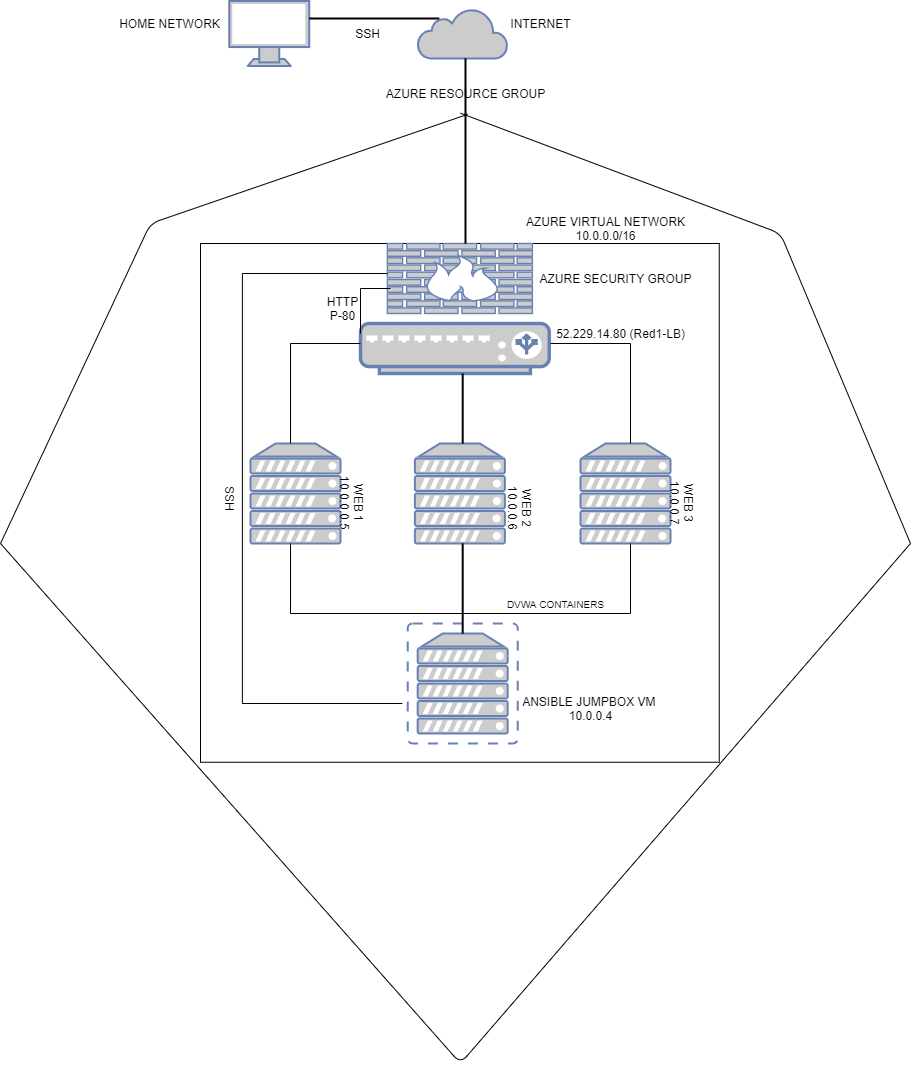

The diagram above was exported from draw.io. Its source (the exported page's mxGraphModel, read from the mxfile embedded in the PNG):
<mxGraphModel dx="3040" dy="1430" grid="1" gridSize="10" guides="1" tooltips="1" connect="1" arrows="1" fold="1" page="1" pageScale="1" pageWidth="850" pageHeight="1100" math="0" shadow="0">
  <root>
    <mxCell id="0" />
    <mxCell id="1" parent="0" />
    <mxCell id="Zp9PDfZkrtNYnF40xkh8-1" value="" style="fontColor=#0066CC;verticalAlign=top;verticalLabelPosition=bottom;labelPosition=center;align=center;html=1;outlineConnect=0;fillColor=#CCCCCC;strokeColor=#6881B3;gradientColor=none;gradientDirection=north;strokeWidth=2;shape=mxgraph.networks.monitor;" vertex="1" parent="1">
      <mxGeometry x="648.75" y="17.5" width="80" height="65" as="geometry" />
    </mxCell>
    <mxCell id="Zp9PDfZkrtNYnF40xkh8-3" value="" style="html=1;outlineConnect=0;fillColor=#CCCCCC;strokeColor=#6881B3;gradientColor=none;gradientDirection=north;strokeWidth=2;shape=mxgraph.networks.cloud;fontColor=#ffffff;" vertex="1" parent="1">
      <mxGeometry x="837.19" y="25" width="90" height="50" as="geometry" />
    </mxCell>
    <mxCell id="Zp9PDfZkrtNYnF40xkh8-18" value="" style="endArrow=none;html=1;entryX=0.512;entryY=1.543;entryDx=0;entryDy=0;entryPerimeter=0;" edge="1" parent="1" target="Zp9PDfZkrtNYnF40xkh8-87">
      <mxGeometry width="50" height="50" relative="1" as="geometry">
        <mxPoint x="420" y="560" as="sourcePoint" />
        <mxPoint x="880" y="130" as="targetPoint" />
        <Array as="points">
          <mxPoint x="570" y="240" />
        </Array>
      </mxGeometry>
    </mxCell>
    <mxCell id="Zp9PDfZkrtNYnF40xkh8-19" value="" style="endArrow=none;html=1;exitX=0.471;exitY=1.486;exitDx=0;exitDy=0;exitPerimeter=0;" edge="1" parent="1" source="Zp9PDfZkrtNYnF40xkh8-87">
      <mxGeometry width="50" height="50" relative="1" as="geometry">
        <mxPoint x="890" y="125" as="sourcePoint" />
        <mxPoint x="1330" y="560" as="targetPoint" />
        <Array as="points">
          <mxPoint x="1200" y="250" />
        </Array>
      </mxGeometry>
    </mxCell>
    <mxCell id="Zp9PDfZkrtNYnF40xkh8-20" value="" style="endArrow=none;html=1;" edge="1" parent="1">
      <mxGeometry width="50" height="50" relative="1" as="geometry">
        <mxPoint x="1330" y="560" as="sourcePoint" />
        <mxPoint x="420" y="560" as="targetPoint" />
        <Array as="points">
          <mxPoint x="880" y="1080" />
          <mxPoint x="650" y="820" />
        </Array>
      </mxGeometry>
    </mxCell>
    <mxCell id="Zp9PDfZkrtNYnF40xkh8-23" value="" style="whiteSpace=wrap;html=1;aspect=fixed;" vertex="1" parent="1">
      <mxGeometry x="620" y="260" width="518.75" height="518.75" as="geometry" />
    </mxCell>
    <mxCell id="Zp9PDfZkrtNYnF40xkh8-24" value="" style="fontColor=#0066CC;verticalAlign=top;verticalLabelPosition=bottom;labelPosition=center;align=center;html=1;outlineConnect=0;fillColor=#CCCCCC;strokeColor=#6881B3;gradientColor=none;gradientDirection=north;strokeWidth=2;shape=mxgraph.networks.firewall;" vertex="1" parent="1">
      <mxGeometry x="806.88" y="260" width="145" height="70" as="geometry" />
    </mxCell>
    <mxCell id="Zp9PDfZkrtNYnF40xkh8-33" value="" style="fontColor=#0066CC;verticalAlign=top;verticalLabelPosition=bottom;labelPosition=center;align=center;html=1;outlineConnect=0;fillColor=#CCCCCC;strokeColor=#6881B3;gradientColor=none;gradientDirection=north;strokeWidth=2;shape=mxgraph.networks.server;" vertex="1" parent="1">
      <mxGeometry x="670" y="460" width="90" height="100" as="geometry" />
    </mxCell>
    <mxCell id="Zp9PDfZkrtNYnF40xkh8-34" value="" style="fontColor=#0066CC;verticalAlign=top;verticalLabelPosition=bottom;labelPosition=center;align=center;html=1;outlineConnect=0;fillColor=#CCCCCC;strokeColor=#6881B3;gradientColor=none;gradientDirection=north;strokeWidth=2;shape=mxgraph.networks.server;" vertex="1" parent="1">
      <mxGeometry x="834.3800000000001" y="460" width="90" height="100" as="geometry" />
    </mxCell>
    <mxCell id="Zp9PDfZkrtNYnF40xkh8-35" value="" style="fontColor=#0066CC;verticalAlign=top;verticalLabelPosition=bottom;labelPosition=center;align=center;html=1;outlineConnect=0;fillColor=#CCCCCC;strokeColor=#6881B3;gradientColor=none;gradientDirection=north;strokeWidth=2;shape=mxgraph.networks.server;" vertex="1" parent="1">
      <mxGeometry x="1000" y="460" width="90" height="100" as="geometry" />
    </mxCell>
    <mxCell id="Zp9PDfZkrtNYnF40xkh8-36" value="" style="fontColor=#0066CC;verticalAlign=top;verticalLabelPosition=bottom;labelPosition=center;align=center;html=1;outlineConnect=0;fillColor=#CCCCCC;strokeColor=#6881B3;gradientColor=none;gradientDirection=north;strokeWidth=2;shape=mxgraph.networks.virtual_server;" vertex="1" parent="1">
      <mxGeometry x="827.19" y="640" width="110" height="120" as="geometry" />
    </mxCell>
    <mxCell id="Zp9PDfZkrtNYnF40xkh8-40" value="" style="shape=partialRectangle;whiteSpace=wrap;html=1;bottom=1;right=1;left=1;top=0;fillColor=none;routingCenterX=-0.5;" vertex="1" parent="1">
      <mxGeometry x="710" y="560" width="340" height="70" as="geometry" />
    </mxCell>
    <mxCell id="Zp9PDfZkrtNYnF40xkh8-41" style="edgeStyle=orthogonalEdgeStyle;rounded=0;orthogonalLoop=1;jettySize=auto;html=1;exitX=0.5;exitY=1;exitDx=0;exitDy=0;" edge="1" parent="1" source="Zp9PDfZkrtNYnF40xkh8-40" target="Zp9PDfZkrtNYnF40xkh8-40">
      <mxGeometry relative="1" as="geometry" />
    </mxCell>
    <mxCell id="Zp9PDfZkrtNYnF40xkh8-42" value="" style="line;strokeWidth=2;direction=south;html=1;" vertex="1" parent="1">
      <mxGeometry x="877.19" y="560" width="10" height="90" as="geometry" />
    </mxCell>
    <mxCell id="Zp9PDfZkrtNYnF40xkh8-26" value="" style="fontColor=#0066CC;verticalAlign=top;verticalLabelPosition=bottom;labelPosition=center;align=center;html=1;outlineConnect=0;fillColor=#CCCCCC;strokeColor=#6881B3;gradientColor=none;gradientDirection=north;strokeWidth=2;shape=mxgraph.networks.load_balancer;" vertex="1" parent="1">
      <mxGeometry x="780" y="340" width="188.75" height="50" as="geometry" />
    </mxCell>
    <mxCell id="Zp9PDfZkrtNYnF40xkh8-63" value="" style="shape=partialRectangle;whiteSpace=wrap;html=1;bottom=0;right=0;fillColor=none;" vertex="1" parent="1">
      <mxGeometry x="710" y="360" width="70" height="100" as="geometry" />
    </mxCell>
    <mxCell id="Zp9PDfZkrtNYnF40xkh8-64" value="" style="shape=partialRectangle;whiteSpace=wrap;html=1;bottom=0;right=0;fillColor=none;direction=south;" vertex="1" parent="1">
      <mxGeometry x="970" y="360" width="80" height="100" as="geometry" />
    </mxCell>
    <mxCell id="Zp9PDfZkrtNYnF40xkh8-66" value="" style="line;strokeWidth=2;direction=south;html=1;" vertex="1" parent="1">
      <mxGeometry x="877.19" y="390" width="10" height="70" as="geometry" />
    </mxCell>
    <mxCell id="Zp9PDfZkrtNYnF40xkh8-69" value="" style="shape=partialRectangle;whiteSpace=wrap;html=1;bottom=0;right=0;fillColor=none;" vertex="1" parent="1">
      <mxGeometry x="661.88" y="290" width="145" height="430" as="geometry" />
    </mxCell>
    <mxCell id="Zp9PDfZkrtNYnF40xkh8-72" value="" style="endArrow=none;html=1;" edge="1" parent="1">
      <mxGeometry width="50" height="50" relative="1" as="geometry">
        <mxPoint x="661.88" y="720" as="sourcePoint" />
        <mxPoint x="821.88" y="720" as="targetPoint" />
      </mxGeometry>
    </mxCell>
    <mxCell id="Zp9PDfZkrtNYnF40xkh8-75" value="INTERNET" style="text;html=1;align=center;verticalAlign=middle;resizable=0;points=[];autosize=1;" vertex="1" parent="1">
      <mxGeometry x="920" y="30" width="80" height="20" as="geometry" />
    </mxCell>
    <mxCell id="Zp9PDfZkrtNYnF40xkh8-77" value="WEB 1&lt;br&gt;10.0.0.0.5" style="text;html=1;align=center;verticalAlign=middle;resizable=0;points=[];autosize=1;rotation=90;" vertex="1" parent="1">
      <mxGeometry x="736.88" y="504.38" width="70" height="30" as="geometry" />
    </mxCell>
    <mxCell id="Zp9PDfZkrtNYnF40xkh8-78" value="WEB 2&lt;br&gt;10.0.0.6" style="text;html=1;align=center;verticalAlign=middle;resizable=0;points=[];autosize=1;rotation=90;" vertex="1" parent="1">
      <mxGeometry x="910" y="509.38" width="60" height="30" as="geometry" />
    </mxCell>
    <mxCell id="Zp9PDfZkrtNYnF40xkh8-79" value="WEB 3&lt;br&gt;10.0.0.7&lt;br&gt;&lt;br&gt;" style="text;html=1;align=center;verticalAlign=middle;resizable=0;points=[];autosize=1;rotation=90;" vertex="1" parent="1">
      <mxGeometry x="1065" y="494.38" width="60" height="50" as="geometry" />
    </mxCell>
    <mxCell id="Zp9PDfZkrtNYnF40xkh8-80" value="AZURE SECURITY GROUP" style="text;html=1;align=center;verticalAlign=middle;resizable=0;points=[];autosize=1;" vertex="1" parent="1">
      <mxGeometry x="950" y="285" width="170" height="20" as="geometry" />
    </mxCell>
    <mxCell id="Zp9PDfZkrtNYnF40xkh8-81" value="ANSIBLE JUMPBOX VM&amp;nbsp;&lt;br&gt;10.0.0.4" style="text;html=1;align=center;verticalAlign=middle;resizable=0;points=[];autosize=1;" vertex="1" parent="1">
      <mxGeometry x="935" y="710" width="150" height="30" as="geometry" />
    </mxCell>
    <mxCell id="Zp9PDfZkrtNYnF40xkh8-85" value="&lt;font style=&quot;font-size: 10px&quot;&gt;DVWA CONTAINERS&lt;/font&gt;" style="text;html=1;align=center;verticalAlign=middle;resizable=0;points=[];autosize=1;" vertex="1" parent="1">
      <mxGeometry x="920" y="610" width="110" height="20" as="geometry" />
    </mxCell>
    <mxCell id="Zp9PDfZkrtNYnF40xkh8-86" value="SSH" style="text;html=1;align=center;verticalAlign=middle;resizable=0;points=[];autosize=1;rotation=90;" vertex="1" parent="1">
      <mxGeometry x="630" y="504.38" width="40" height="20" as="geometry" />
    </mxCell>
    <mxCell id="Zp9PDfZkrtNYnF40xkh8-87" value="AZURE RESOURCE GROUP" style="text;html=1;align=center;verticalAlign=middle;resizable=0;points=[];autosize=1;rotation=0;" vertex="1" parent="1">
      <mxGeometry x="800" y="100" width="170" height="20" as="geometry" />
    </mxCell>
    <mxCell id="Zp9PDfZkrtNYnF40xkh8-89" value="" style="endArrow=none;html=1;" edge="1" parent="1" target="Zp9PDfZkrtNYnF40xkh8-87">
      <mxGeometry width="50" height="50" relative="1" as="geometry">
        <mxPoint x="890" y="120" as="sourcePoint" />
        <mxPoint x="1330.0000000000005" y="560" as="targetPoint" />
        <Array as="points" />
      </mxGeometry>
    </mxCell>
    <mxCell id="Zp9PDfZkrtNYnF40xkh8-90" value="&lt;span style=&quot;background-color: rgb(255 , 255 , 255)&quot;&gt;&lt;font style=&quot;font-size: 12px&quot;&gt;52.229.14.80 (Red1-LB)&lt;/font&gt;&lt;/span&gt;" style="text;html=1;align=center;verticalAlign=middle;resizable=0;points=[];autosize=1;" vertex="1" parent="1">
      <mxGeometry x="970" y="340" width="140" height="20" as="geometry" />
    </mxCell>
    <mxCell id="Zp9PDfZkrtNYnF40xkh8-91" value="HOME NETWORK" style="text;html=1;align=center;verticalAlign=middle;resizable=0;points=[];autosize=1;" vertex="1" parent="1">
      <mxGeometry x="528.75" y="30" width="120" height="20" as="geometry" />
    </mxCell>
    <mxCell id="Zp9PDfZkrtNYnF40xkh8-98" value="" style="line;strokeWidth=2;html=1;" vertex="1" parent="1">
      <mxGeometry x="728.75" y="30" width="130" height="10" as="geometry" />
    </mxCell>
    <mxCell id="Zp9PDfZkrtNYnF40xkh8-99" value="" style="line;strokeWidth=2;direction=south;html=1;" vertex="1" parent="1">
      <mxGeometry x="880" y="75" width="10" height="55" as="geometry" />
    </mxCell>
    <mxCell id="Zp9PDfZkrtNYnF40xkh8-100" value="" style="line;strokeWidth=2;direction=south;html=1;" vertex="1" parent="1">
      <mxGeometry x="880" y="130" width="10" height="130" as="geometry" />
    </mxCell>
    <mxCell id="Zp9PDfZkrtNYnF40xkh8-101" value="AZURE VIRTUAL NETWORK&lt;br&gt;10.0.0.0/16" style="text;html=1;align=center;verticalAlign=middle;resizable=0;points=[];autosize=1;" vertex="1" parent="1">
      <mxGeometry x="940" y="230" width="170" height="30" as="geometry" />
    </mxCell>
    <mxCell id="Zp9PDfZkrtNYnF40xkh8-102" value="" style="shape=partialRectangle;whiteSpace=wrap;html=1;bottom=0;right=0;fillColor=none;" vertex="1" parent="1">
      <mxGeometry x="780" y="305" width="30" height="45" as="geometry" />
    </mxCell>
    <mxCell id="Zp9PDfZkrtNYnF40xkh8-104" value="HTTP&lt;br&gt;P-80" style="text;html=1;align=center;verticalAlign=middle;resizable=0;points=[];autosize=1;" vertex="1" parent="1">
      <mxGeometry x="736.88" y="310" width="50" height="30" as="geometry" />
    </mxCell>
    <mxCell id="Zp9PDfZkrtNYnF40xkh8-105" value="SSH" style="text;html=1;align=center;verticalAlign=middle;resizable=0;points=[];autosize=1;" vertex="1" parent="1">
      <mxGeometry x="766.88" y="40" width="40" height="20" as="geometry" />
    </mxCell>
  </root>
</mxGraphModel>